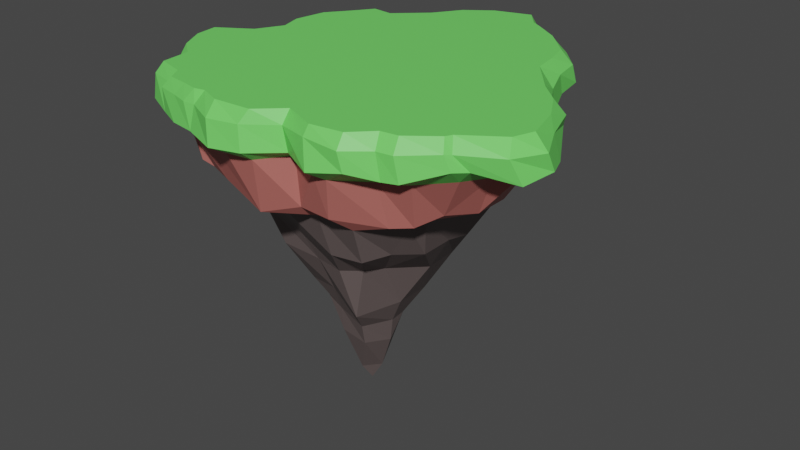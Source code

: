 # Source: island.blend  (saved by Blender 3.1.7; exported with 4.5.12 LTS)
import bpy
from mathutils import Matrix  # noqa: F401  (used for matrix-valued properties, if any)

bpy.ops.wm.read_factory_settings(use_empty=True)
scene = bpy.context.scene
scene.name = 'Scene'

# ---- collections
col_collection = bpy.data.collections.new('Collection'); scene.collection.children.link(col_collection)

# ---- materials (node trees are filled in below, after node groups)
mat_grass = bpy.data.materials.new('Grass')
mat_grass.use_transparent_shadow = False
mat_dirt = bpy.data.materials.new('Dirt')
mat_dirt.use_transparent_shadow = False
mat_stone = bpy.data.materials.new('Stone')
mat_stone.use_transparent_shadow = False

# ---- material node trees
mat_grass.use_nodes = True; mat_grass.node_tree.nodes.clear()
_N = mat_grass.node_tree.nodes; _L = mat_grass.node_tree.links
n0 = _N.new('ShaderNodeBsdfPrincipled'); n0.name = 'Principled BSDF'; n0.location = (10, 300)
n0.distribution = 'GGX'
n0.subsurface_method = 'RANDOM_WALK_SKIN'
n0.inputs[0].default_value = (0.1729, 0.8, 0.1352, 1.0)
n0.inputs[3].default_value = 1.45
n0.inputs[27].default_value = (0.0, 0.0, 0.0, 1.0)
n0.inputs[28].default_value = 1.0
n1 = _N.new('ShaderNodeOutputMaterial'); n1.name = 'Material Output'; n1.location = (300, 300)
_L.new(n0.outputs[0], n1.inputs[0])
n1.is_active_output = True
mat_dirt.use_nodes = True; mat_dirt.node_tree.nodes.clear()
_N = mat_dirt.node_tree.nodes; _L = mat_dirt.node_tree.links
n0 = _N.new('ShaderNodeBsdfPrincipled'); n0.name = 'Principled BSDF'; n0.location = (10, 300)
n0.distribution = 'GGX'
n0.subsurface_method = 'RANDOM_WALK_SKIN'
n0.inputs[0].default_value = (0.4575, 0.1367, 0.1173, 1.0)
n0.inputs[3].default_value = 1.45
n0.inputs[27].default_value = (0.0, 0.0, 0.0, 1.0)
n0.inputs[28].default_value = 1.0
n1 = _N.new('ShaderNodeOutputMaterial'); n1.name = 'Material Output'; n1.location = (300, 300)
_L.new(n0.outputs[0], n1.inputs[0])
n1.is_active_output = True
mat_stone.use_nodes = True; mat_stone.node_tree.nodes.clear()
_N = mat_stone.node_tree.nodes; _L = mat_stone.node_tree.links
n0 = _N.new('ShaderNodeBsdfPrincipled'); n0.name = 'Principled BSDF'; n0.location = (10, 300)
n0.distribution = 'GGX'
n0.subsurface_method = 'RANDOM_WALK_SKIN'
n0.inputs[0].default_value = (0.1376, 0.1065, 0.103, 1.0)
n0.inputs[3].default_value = 1.45
n0.inputs[27].default_value = (0.0, 0.0, 0.0, 1.0)
n0.inputs[28].default_value = 1.0
n1 = _N.new('ShaderNodeOutputMaterial'); n1.name = 'Material Output'; n1.location = (300, 300)
_L.new(n0.outputs[0], n1.inputs[0])
n1.is_active_output = True

# ---- world
world_world = bpy.data.worlds.new('World'); scene.world = world_world
world_world.use_nodes = True; world_world.node_tree.nodes.clear()
_N = world_world.node_tree.nodes; _L = world_world.node_tree.links
n0 = _N.new('ShaderNodeOutputWorld'); n0.name = 'World Output'; n0.location = (300, 300)
n1 = _N.new('ShaderNodeBackground'); n1.name = 'Background'; n1.location = (10, 300)
n1.inputs[0].default_value = (0.05088, 0.05088, 0.05088, 1.0)
_L.new(n1.outputs[0], n0.inputs[0])
n0.is_active_output = True
world_world.color = (0.05088, 0.05088, 0.05088)
world_world.use_sun_shadow = False
world_world.sun_shadow_jitter_overblur = 0.0

# ---- meshes
me_vert = bpy.data.meshes.new('Vert')
me_vert.from_pydata([(-0.8485, 0.9858, 0.2884), (-0.6546, 0.9862, 0.2627), (-0.4324, 1.212, 0.2706), (-0.2472, 1.453, 0.2817), (-0.05993, 1.545, 0.3248), (0.1911, 1.617, 0.3057), (0.3179, 1.524, 0.3144), (0.4416, 1.413, 0.2979), (0.6544, 1.32, 0.2884), (0.7104, 1.192, 0.3282), (0.9123, 1.05, 0.3204), (0.9169, 0.8709, 0.2905), (1.006, 0.639, 0.2452), (1.293, 0.2883, 0.3419), (1.499, -0.0615, 0.2745), (1.6, -0.2829, 0.3155), (1.534, -0.5002, 0.2791), (1.279, -0.6483, 0.3423), (1.215, -0.743, 0.3542), (0.9902, -0.9251, 0.2802), (0.8732, -0.9458, 0.2702), (0.7042, -1.077, 0.3189), (0.4615, -1.133, 0.2752), (0.2072, -1.007, 0.2872), (-0.01031, -1.192, 0.2841), (-0.2396, -1.241, 0.2745), (-0.5074, -1.147, 0.2818), (-0.7089, -1.109, 0.2769), (-0.8639, -1.048, 0.2892), (-1.115, -0.9272, 0.2904), (-1.141, -0.7337, 0.3057), (-1.428, -0.4078, 0.2919), (-1.454, -0.1968, 0.2814), (-1.214, -0.01194, 0.2848), (-1.09, 0.3149, 0.2907), (-1.096, 0.6249, 0.288), (-0.9613, 0.8152, 0.2865), (-0.7849, 0.9255, 0.5453), (-0.6232, 0.9067, 0.5453), (-0.3954, 1.114, 0.5453), (-0.2607, 1.319, 0.5453), (-0.06805, 1.461, 0.5453), (0.205, 1.544, 0.5453), (0.3238, 1.397, 0.5453), (0.4251, 1.334, 0.5453), (0.6018, 1.213, 0.5453), (0.6715, 1.143, 0.5453), (0.8073, 1.0, 0.5453), (0.862, 0.8043, 0.5453), (0.8923, 0.6114, 0.5453), (1.12, 0.3278, 0.5453), (1.279, 0.1744, 0.5453), (1.407, -0.04838, 0.5453), (1.485, -0.327, 0.5453), (1.431, -0.4769, 0.5453), (1.163, -0.6613, 0.5453), (1.139, -0.7083, 0.5453), (0.9396, -0.8628, 0.5453), (0.8136, -0.8786, 0.5453), (0.6693, -1.022, 0.5453), (0.433, -1.054, 0.5453), (0.1805, -0.9487, 0.5453), (0.003999, -1.111, 0.5453), (-0.2739, -1.128, 0.5453), (-0.4321, -1.065, 0.5453), (-0.5125, -1.082, 0.5453), (-0.6273, -1.059, 0.5453), (-0.7826, -1.035, 0.5453), (-0.8466, -0.9299, 0.5453), (-1.057, -0.8706, 0.5453), (-1.079, -0.6476, 0.5453), (-1.338, -0.3354, 0.5453), (-1.359, -0.1597, 0.5453), (-1.111, -0.004825, 0.5453), (-1.006, 0.195, 0.5453), (-1.057, 0.3631, 0.5453), (-1.017, 0.608, 0.5453), (-0.8903, 0.7751, 0.5453), (-0.8309, 0.9696, 0.4541), (-0.6137, 0.9909, 0.4511), (-0.3911, 1.178, 0.4522), (-0.2149, 1.404, 0.4555), (-0.003156, 1.501, 0.446), (0.2342, 1.589, 0.4568), (0.3865, 1.455, 0.4561), (0.4256, 1.378, 0.458), (0.6343, 1.281, 0.4485), (0.7571, 1.157, 0.4714), (0.9045, 1.005, 0.4556), (0.9433, 0.7901, 0.4536), (1.02, 0.5851, 0.4291), (1.183, 0.3113, 0.4496), (1.371, 0.1821, 0.4608), (1.47, -0.1032, 0.4575), (1.598, -0.3557, 0.4527), (1.481, -0.5674, 0.4529), (1.205, -0.7209, 0.4541), (1.178, -0.7663, 0.4627), (0.9585, -0.9348, 0.4518), (0.84, -0.949, 0.4512), (0.6762, -1.09, 0.4531), (0.4233, -1.096, 0.4743), (0.1719, -1.01, 0.4536), (-0.03295, -1.174, 0.4575), (-0.2652, -1.218, 0.4519), (-0.4894, -1.113, 0.452), (-0.5852, -1.116, 0.4517), (-0.7094, -1.084, 0.4565), (-0.8627, -1.055, 0.4626), (-0.9002, -0.9659, 0.4629), (-1.112, -0.9033, 0.4614), (-1.156, -0.6825, 0.4638), (-1.42, -0.3342, 0.4623), (-1.435, -0.1235, 0.4588), (-1.193, 0.04279, 0.4546), (-1.096, 0.1411, 0.4532), (-1.07, 0.4188, 0.4528), (-1.052, 0.6637, 0.4576), (-0.9259, 0.8109, 0.4506), (-0.7721, 0.9087, 0.1935), (-0.5402, 1.043, 0.1854), (-0.4004, 1.041, 0.2247), (-0.1654, 1.316, 0.2189), (-0.04913, 1.396, 0.2196), (0.169, 1.478, 0.2531), (0.4139, 1.274, 0.2335), (0.6423, 1.157, 0.2467), (0.8026, 0.9664, 0.2599), (0.8406, 0.7862, 0.2359), (0.8849, 0.5439, 0.2221), (1.17, 0.3105, 0.229), (1.301, -0.08974, 0.2521), (1.416, -0.3291, 0.2564), (1.268, -0.4092, 0.228), (1.186, -0.6211, 0.2483), (0.9799, -0.7974, 0.2304), (0.7529, -0.8468, 0.1999), (0.5221, -1.019, 0.2064), (0.4114, -1.02, 0.2222), (0.177, -0.9194, 0.2317), (-0.01694, -1.092, 0.2067), (-0.2398, -1.109, 0.2116), (-0.4699, -1.042, 0.2086), (-0.6911, -0.9957, 0.2012), (-0.7902, -0.9042, 0.1907), (-0.9394, -0.8249, 0.2071), (-0.9912, -0.6807, 0.1999), (-1.279, -0.3235, 0.2153), (-1.278, -0.2041, 0.2196), (-1.075, 0.07651, 0.2156), (-0.9907, 0.3257, 0.2105), (-1.0, 0.5367, 0.2069), (-0.9013, 0.7791, 0.2006), (-0.7964, 0.8037, -0.1907), (-0.4043, 1.007, -0.1103), (-0.2105, 1.238, -0.07123), (0.1841, 1.322, -0.03081), (0.283, 1.217, -0.0891), (0.525, 1.097, -0.0683), (0.6696, 0.8505, -0.0583), (0.8244, 0.6017, -0.1144), (1.083, 0.1291, -0.05838), (1.112, -0.0548, -0.08985), (1.127, -0.3376, -0.07609), (1.024, -0.5442, -0.04594), (0.9183, -0.6954, -0.104), (0.7868, -0.7711, -0.121), (0.473, -0.9588, -0.08739), (0.207, -0.9196, -0.1029), (-0.0578, -1.013, -0.1848), (-0.4062, -0.9641, -0.08069), (-0.6386, -0.8674, -0.09082), (-0.7266, -0.8881, -0.05865), (-0.9894, -0.681, -0.1088), (-1.134, -0.3711, -0.1564), (-1.07, -0.09499, -0.03874), (-0.9546, 0.2358, -0.1019), (-0.9701, 0.4334, -0.153), (-0.9705, 0.5654, -0.07269), (0.1034, 1.183, -0.2288), (0.5076, 0.8484, -0.2068), (-0.6568, 0.7545, -0.2519), (-0.2689, 0.9709, -0.1597), (0.9296, 0.1011, -0.2308), (0.8813, -0.2028, -0.2261), (-0.8273, 0.5551, -0.2599), (0.8565, -0.5059, -0.1511), (0.7904, -0.5846, -0.1841), (0.5524, -0.831, -0.1865), (0.2469, -0.8229, -0.1826), (-0.4804, -0.7514, -0.1309), (-0.7504, -0.5835, -0.2396), (-0.811, 0.2831, -0.2061), (-0.9054, -0.07563, -0.1437), (0.6667, 0.3788, -0.1787), (-0.2013, -0.7361, -0.2599), (-1.313, -0.504, 0.4659), (-1.23, -0.5293, 0.5453), (-1.311, -0.5761, 0.2899), (-1.195, -0.5125, 0.2178), (-0.9794, -0.4693, -0.1929), (-0.8999, -0.4932, -0.2729), (-0.07769, 0.6807, -0.7414), (0.1534, 0.6565, -0.7647), (-0.4379, 0.4402, -0.719), (0.5461, 0.1902, -0.7559), (0.5703, -0.09445, -0.7452), (0.3939, -0.3558, -0.7101), (0.3322, -0.4976, -0.6902), (0.1733, -0.5592, -0.7196), (-0.3477, -0.5375, -0.6963), (-0.6718, 0.1087, -0.7528), (-0.56, -0.2548, -0.6967), (0.3802, 0.3579, -0.7751), (-0.04715, -0.5254, -0.7171), (-0.0463, 0.4842, -1.107), (0.243, 0.3512, -1.007), (0.3672, 0.105, -1.068), (0.3575, -0.1477, -1.078), (0.2108, -0.4428, -1.122), (-0.04064, -0.3878, -1.006), (-0.4403, -0.1389, -0.9737), (-0.3077, 0.3127, -1.084), (-0.2909, -0.3275, -1.039), (-0.1128, 0.1785, -1.488), (0.09777, 0.1378, -1.493), (0.1898, -0.05884, -1.497), (-0.1829, -0.06611, -1.481), (-0.1113, -0.2232, -1.458), (0.1073, -0.2452, -1.472), (-0.1293, -0.0005132, -1.794), (0.04515, 0.01347, -1.812), (-0.04676, -0.1043, -1.809), (-0.04358, 0.003038, -1.959), (0.4947, -0.693, -0.4923), (-0.7527, -0.2957, -0.5027), (0.7422, -0.3665, -0.4779), (0.7842, 0.02151, -0.4792), (-0.2118, 0.8684, -0.4465), (0.2554, -0.7174, -0.5072), (0.7477, -0.127, -0.471), (-0.4883, 0.8082, -0.5149), (-0.7686, 0.1052, -0.4857), (-0.1175, -0.5938, -0.5308), (0.1069, 0.892, -0.3775), (-0.4343, -0.617, -0.3949), (0.3959, 0.797, -0.4456), (0.589, -0.5171, -0.4729), (-0.7599, -0.1953, -0.459), (0.5186, 0.448, -0.4538), (-0.5451, -0.5532, -0.401), (-0.6263, 0.4694, -0.5036), (-0.279, 0.2357, -1.224), (0.247, -0.1033, -1.288), (0.1396, -0.3092, -1.29), (-0.08521, -0.2719, -1.24), (-0.3147, -0.129, -1.145), (-0.06214, 0.298, -1.291), (0.1483, 0.2132, -1.249), (0.2432, 0.01656, -1.279), (-0.2124, -0.272, -1.148)], [], [(24, 140, 139, 23), (38, 37, 77, 76, 75, 74, 73, 72, 71, 197, 70, 69, 68, 67, 66, 65, 64, 63, 62, 61, 60, 59, 58, 57, 56, 55, 54, 53, 52, 51, 50, 49, 48, 47, 46, 45, 44, 43, 42, 41, 40, 39), (84, 43, 44, 85), (196, 197, 71, 112), (98, 57, 58, 99), (85, 44, 45, 86), (112, 71, 72, 113), (99, 58, 59, 100), (86, 45, 46, 87), (113, 72, 73, 114), (100, 59, 60, 101), (87, 46, 47, 88), (114, 73, 74, 115), (101, 60, 61, 102), (88, 47, 48, 89), (115, 74, 75, 116), (102, 61, 62, 103), (89, 48, 49, 90), (116, 75, 76, 117), (103, 62, 63, 104), (90, 49, 50, 91), (117, 76, 77, 118), (104, 63, 64, 105), (91, 50, 51, 92), (118, 77, 37, 78), (78, 37, 38, 79), (105, 64, 65, 106), (92, 51, 52, 93), (79, 38, 39, 80), (106, 65, 66, 107), (93, 52, 53, 94), (80, 39, 40, 81), (107, 66, 67, 108), (94, 53, 54, 95), (81, 40, 41, 82), (108, 67, 68, 109), (95, 54, 55, 96), (82, 41, 42, 83), (109, 68, 69, 110), (96, 55, 56, 97), (83, 42, 43, 84), (110, 69, 70, 111), (97, 56, 57, 98), (0, 78, 79, 1), (1, 79, 80, 2), (2, 80, 81, 3), (3, 81, 82, 4), (5, 4, 82), (5, 83, 84, 6), (6, 84, 85, 7), (7, 85, 86, 8), (8, 86, 87, 9), (9, 87, 88, 10), (10, 88, 89, 11), (11, 89, 90, 12), (12, 90, 91, 13), (13, 91, 92), (13, 92, 93, 14), (14, 93, 94, 15), (15, 94, 95, 16), (16, 95, 96, 17), (17, 96, 97, 18), (18, 97, 98, 19), (19, 98, 99, 20), (20, 99, 100, 21), (21, 100, 101, 22), (101, 102, 22), (23, 102, 103, 24), (24, 103, 104, 25), (25, 104, 105, 26), (26, 105, 106), (26, 106, 107, 27), (27, 107, 108, 28), (28, 108, 109), (28, 109, 110, 29), (29, 110, 111, 30), (198, 196, 112, 31), (31, 112, 113, 32), (32, 113, 114, 33), (33, 114, 115, 34), (34, 115, 116), (34, 116, 117, 35), (35, 117, 118, 36), (36, 118, 78, 0), (12, 129, 128, 11), (35, 151, 150, 34), (25, 141, 140, 24), (13, 130, 129, 12), (36, 152, 151, 35), (26, 142, 141, 25), (0, 119, 152, 36), (1, 120, 119, 0), (14, 131, 130, 13), (2, 121, 120, 1), (27, 143, 142, 26), (15, 132, 131, 14), (3, 122, 121, 2), (28, 144, 143, 27), (16, 133, 132, 15), (4, 123, 122, 3), (17, 134, 133, 16), (5, 124, 123, 4), (29, 145, 144, 28), (18, 135, 134, 17), (6, 125, 124, 5), (30, 146, 145, 29), (19, 135, 18), (7, 125, 6), (198, 199, 146, 30), (20, 136, 135, 19), (8, 126, 125, 7), (32, 148, 147, 31), (21, 137, 136, 20), (9, 126, 8), (33, 149, 148, 32), (22, 138, 137, 21), (10, 127, 126, 9), (34, 150, 149, 33), (23, 139, 138, 22), (11, 128, 127, 10), (148, 175, 174, 147), (176, 192, 193, 175), (132, 163, 162, 131), (145, 173, 172, 144), (126, 158, 157, 125), (151, 178, 177, 150), (120, 153, 119), (199, 200, 173, 146), (123, 155, 122), (150, 176, 175, 149), (135, 165, 164, 134), (122, 155, 154, 121), (149, 175, 148), (138, 168, 167, 137), (124, 156, 155, 123), (150, 177, 176), (136, 166, 165, 135), (125, 157, 156, 124), (121, 154, 153, 120), (136, 137, 166), (126, 159, 158), (152, 178, 151), (139, 168, 138), (129, 160, 128), (139, 140, 168), (128, 160, 159, 127), (127, 159, 126), (141, 169, 140), (142, 170, 169, 141), (129, 130, 160), (133, 163, 132), (143, 171, 170, 142), (146, 173, 145), (144, 172, 171, 143), (131, 162, 161, 130), (182, 238, 241, 181), (200, 201, 191, 173), (167, 188, 166), (154, 181, 153), (166, 188, 187, 165), (169, 195, 189, 168), (175, 193, 174), (162, 183, 161), (172, 191, 190, 171), (163, 184, 183, 162), (158, 180, 179, 157), (178, 185, 177), (171, 190, 195, 170), (161, 183, 194, 160), (155, 182, 181, 154), (173, 191, 172), (170, 195, 169), (165, 187, 186, 164), (156, 179, 182, 155), (168, 189, 188, 167), (153, 181, 185, 178), (157, 179, 156), (164, 186, 184, 163), (160, 194, 180, 159), (159, 180, 158), (176, 177, 192), (192, 177, 185), (174, 193, 201, 200), (147, 174, 200, 199), (31, 147, 199, 198), (30, 111, 196, 198), (111, 70, 197, 196), (210, 223, 220, 214), (194, 249, 246, 180), (188, 234, 247, 187), (184, 237, 183), (190, 245, 243, 195), (193, 248, 235, 201), (201, 235, 250, 191), (186, 236, 240, 184), (187, 247, 236, 186), (195, 243, 239, 189), (189, 239, 234, 188), (191, 250, 245, 190), (181, 241, 251, 185), (185, 251, 242, 192), (183, 237, 249, 194), (179, 244, 238, 182), (180, 246, 244, 179), (192, 242, 248, 193), (255, 228, 229, 254), (202, 222, 204), (205, 217, 216, 213), (212, 221, 223, 210), (203, 216, 215, 202), (206, 218, 217, 205), (209, 219, 208), (207, 218, 206), (213, 216, 203), (204, 222, 211), (211, 222, 221, 212), (208, 219, 218, 207), (228, 232, 229), (256, 227, 228, 260), (257, 224, 252), (259, 226, 225, 258), (258, 225, 224, 257), (260, 228, 255), (253, 226, 259), (254, 229, 226, 253), (232, 233, 231), (227, 230, 232, 228), (226, 231, 225), (225, 231, 230, 224), (229, 232, 231, 226), (224, 230, 227), (230, 233, 232), (231, 233, 230), (240, 206, 205, 237), (248, 212, 235), (236, 207, 206, 240), (243, 214, 209, 239), (250, 210, 245), (251, 204, 211, 242), (244, 202, 238), (242, 211, 212, 248), (238, 202, 204, 241), (234, 208, 207, 247), (245, 210, 214, 243), (235, 212, 210, 250), (247, 207, 236), (239, 209, 208, 234), (241, 204, 251), (237, 205, 213, 249), (246, 203, 202, 244), (221, 256, 260, 223), (222, 252, 256, 221), (219, 254, 253, 218), (218, 253, 259, 217), (223, 260, 255, 220), (216, 258, 257, 215), (217, 259, 258, 216), (215, 257, 252, 222), (220, 255, 254, 219), (166, 137, 167), (215, 222, 202), (209, 214, 219), (220, 219, 214), (256, 252, 227), (224, 227, 252), (178, 152, 153), (152, 119, 153), (160, 130, 161), (184, 240, 237), (203, 246, 213), (249, 213, 246), (163, 133, 164), (134, 164, 133), (169, 168, 140), (22, 102, 23), (82, 83, 5)])
me_vert.polygons.foreach_set('material_index', [0, 0, 0, 0, 0, 0, 0, 0, 0, 0, 0, 0, 0, 0, 0, 0, 0, 0, 0, 0, 0, 0, 0, 0, 0, 0, 0, 0, 0, 0, 0, 0, 0, 0, 0, 0, 0, 0, 0, 0, 0, 0, 0, 0, 0, 0, 0, 0, 0, 0, 0, 0, 0, 0, 0, 0, 0, 0, 0, 0, 0, 0, 0, 0, 0, 0, 0, 0, 0, 0, 0, 0, 0, 0, 0, 0, 0, 0, 0, 0, 0, 0, 0, 0, 0, 0, 0, 0, 0, 0, 0, 0, 0, 0, 0, 0, 0, 0, 0, 0, 0, 0, 0, 0, 0, 0, 0, 0, 0, 0, 0, 0, 0, 0, 0, 0, 0, 0, 0, 0, 1, 1, 1, 1, 1, 1, 1, 1, 1, 1, 1, 1, 1, 1, 1, 1, 1, 1, 1, 1, 1, 1, 1, 1, 1, 1, 1, 1, 1, 1, 1, 1, 1, 1, 1, 2, 1, 1, 1, 1, 1, 1, 1, 1, 1, 1, 1, 1, 1, 1, 1, 1, 1, 1, 1, 1, 1, 1, 1, 1, 1, 1, 1, 1, 0, 0, 0, 2, 2, 2, 2, 2, 2, 2, 2, 2, 2, 2, 2, 2, 2, 2, 2, 2, 2, 2, 2, 2, 2, 2, 2, 2, 2, 2, 2, 2, 2, 2, 2, 2, 2, 2, 2, 2, 2, 2, 2, 2, 2, 2, 2, 2, 2, 2, 2, 2, 2, 2, 2, 2, 2, 2, 2, 2, 2, 2, 2, 2, 2, 2, 2, 2, 2, 2, 2, 2, 2, 2, 2, 1, 2, 2, 2, 2, 2, 1, 1, 1, 2, 2, 2, 1, 1, 1, 0, 0])
me_vert.materials.append(mat_grass)
me_vert.materials.append(mat_dirt)
me_vert.materials.append(mat_stone)
me_vert.use_remesh_fix_poles = True
me_vert.use_remesh_preserve_attributes = False
me_vert.update()

# ---- objects
ob_empty = bpy.data.objects.new('Empty', None)
ob_main_island = bpy.data.objects.new('main_island', me_vert)

# ---- transforms, parenting, visibility, modifiers, constraints
ob_empty.location = (0.0, 0.0, 0.0)
ob_empty.empty_display_type = 'IMAGE'
ob_empty.empty_display_size = 5.0
ob_empty.use_empty_image_alpha = True
ob_empty.color = (1.0, 1.0, 1.0, 0.1181)
ob_main_island.location = (0.0, 0.0, 0.0)

# ---- collection membership
col_collection.objects.link(ob_empty)
col_collection.objects.link(ob_main_island)

# ---- scene / render settings (as saved in the file)
scene.frame_start = 1; scene.frame_end = 250; scene.frame_set(1)
scene.render.engine = 'BLENDER_EEVEE_NEXT'
scene.cycles.sampling_pattern = 'TABULATED_SOBOL'
scene.cycles.use_light_tree = False
scene.view_settings.view_transform = 'Filmic'
bpy.context.view_layer.update()

# ---- added for rendering (the .blend has no active camera and no usable light): camera, sun
cam_auto = bpy.data.cameras.new('AutoCamera')
cam_auto.lens = 50.0
cam_auto.sensor_width = 36.0
cam_auto.clip_end = 1000.0
ob_auto_camera = bpy.data.objects.new('AutoCamera', cam_auto)
scene.collection.objects.link(ob_auto_camera)
ob_auto_camera.location = (4.58316, -5.22478, 2.90174)
ob_auto_camera.rotation_euler = (1.09748, -7.21219e-08, 0.694738)
scene.camera = ob_auto_camera
light_auto_sun = bpy.data.lights.new('AutoSun', 'SUN')
light_auto_sun.energy = 3.0
light_auto_sun.angle = 0.0523599
ob_auto_sun = bpy.data.objects.new('AutoSun', light_auto_sun)
scene.collection.objects.link(ob_auto_sun)
ob_auto_sun.rotation_euler = (0.872665, 0.174533, 0.523599)
bpy.context.view_layer.update()
